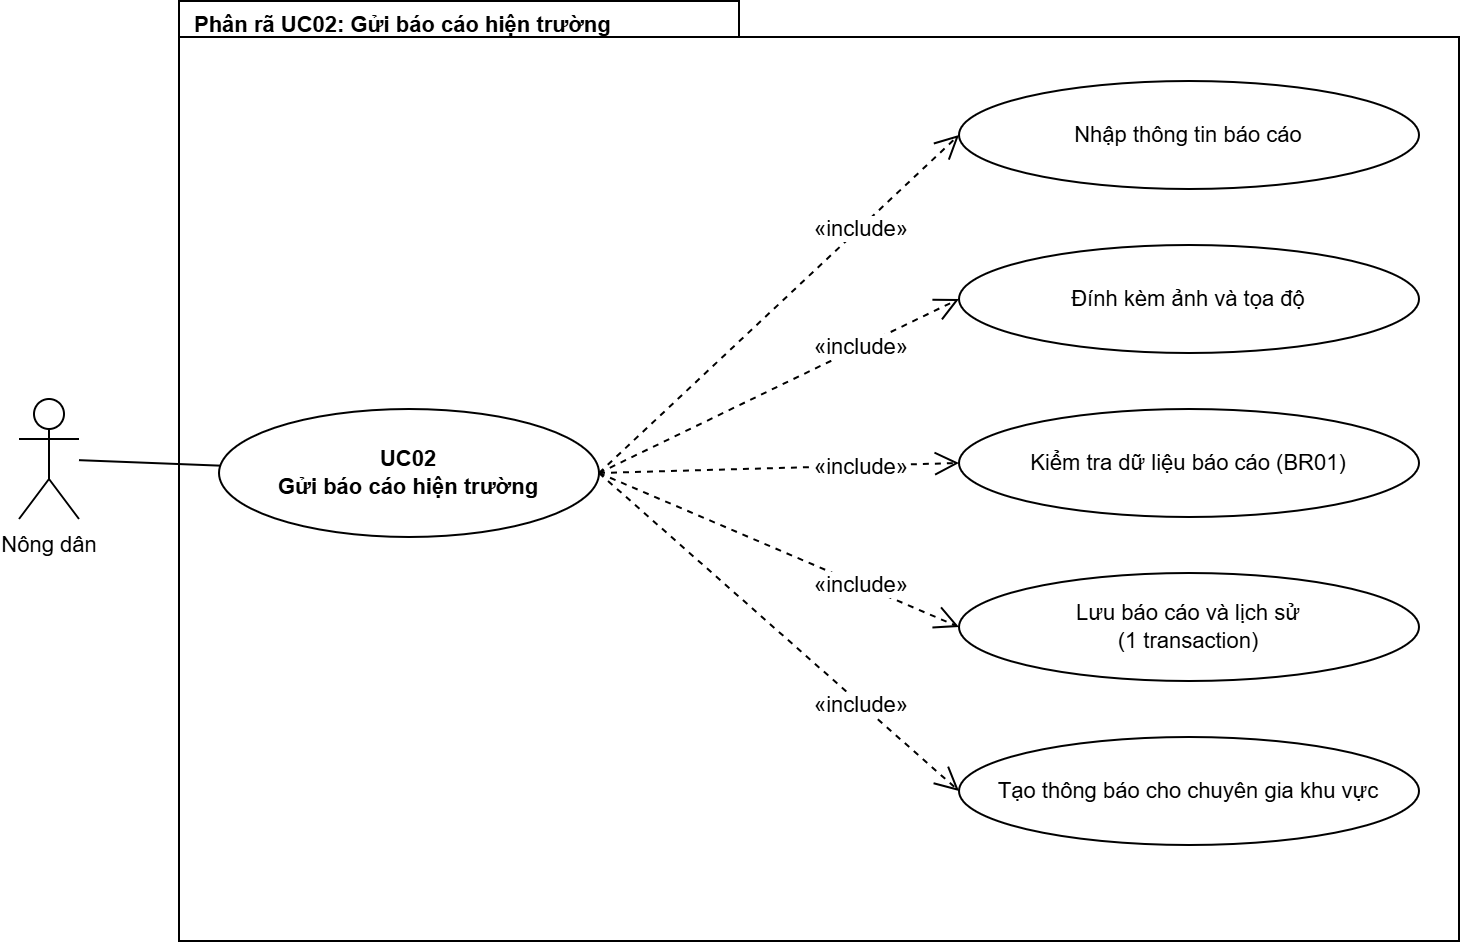

The diagram above was exported from draw.io. Its source (the exported page's mxGraphModel, read from the mxfile embedded in the PNG):
<mxGraphModel dx="1241" dy="635" grid="1" gridSize="10" guides="1" tooltips="1" connect="1" arrows="1" fold="1" page="0" pageScale="1" pageWidth="827" pageHeight="1169" background="#ffffff" math="0" shadow="0">
  <root>
    <mxCell id="0" />
    <mxCell id="1" parent="0" />
    <mxCell id="c1" parent="1" style="shape=folder;tabWidth=170;tabHeight=18;tabPosition=left;html=1;verticalAlign=top;align=left;spacingLeft=6;spacingTop=-1;fontStyle=1;whiteSpace=wrap;tabWidth=280;fillColor=#ffffff;strokeColor=#000000;shadow=0;gradientColor=none;fontFamily=Arial;fontSize=11;fontColor=#000000;" value="Phân rã UC02: Gửi báo cáo hiện trường" vertex="1">
      <mxGeometry height="470" width="640" x="110" as="geometry" />
    </mxCell>
    <mxCell id="A" parent="1" style="shape=umlActor;verticalLabelPosition=bottom;verticalAlign=top;html=1;outlineConnect=0;fillColor=#ffffff;strokeColor=#000000;shadow=0;gradientColor=none;fontFamily=Arial;fontSize=11;fontColor=#000000;" value="Nông dân" vertex="1">
      <mxGeometry height="60" width="30" x="30" y="199" as="geometry" />
    </mxCell>
    <mxCell id="B" parent="1" style="ellipse;whiteSpace=wrap;html=1;fontStyle=1;fillColor=#ffffff;strokeColor=#000000;shadow=0;gradientColor=none;fontFamily=Arial;fontSize=11;fontColor=#000000;" value="UC02&lt;br&gt;Gửi báo cáo hiện trường" vertex="1">
      <mxGeometry height="64" width="190" x="130" y="204" as="geometry" />
    </mxCell>
    <mxCell id="e2" edge="1" parent="1" source="A" style="endArrow=none;html=1;rounded=0;strokeColor=#000000;shadow=0;fontFamily=Arial;fontSize=11;fontColor=#000000;labelBackgroundColor=#ffffff;" target="B" value="">
      <mxGeometry relative="1" as="geometry" />
    </mxCell>
    <mxCell id="S0" parent="1" style="ellipse;whiteSpace=wrap;html=1;fillColor=#ffffff;strokeColor=#000000;shadow=0;gradientColor=none;fontFamily=Arial;fontSize=11;fontColor=#000000;" value="Nhập thông tin báo cáo" vertex="1">
      <mxGeometry height="54" width="230" x="500" y="40" as="geometry" />
    </mxCell>
    <mxCell id="e3" edge="1" parent="1" source="B" style="endArrow=open;endSize=10;dashed=1;html=1;rounded=0;exitX=1;exitY=0.5;entryX=0;entryY=0.5;strokeColor=#000000;shadow=0;fontFamily=Arial;fontSize=11;fontColor=#000000;labelBackgroundColor=#ffffff;" target="S0" value="">
      <mxGeometry relative="1" as="geometry" />
    </mxCell>
    <mxCell id="l4" connectable="0" parent="e3" style="edgeLabel;html=1;align=center;verticalAlign=middle;resizable=0;points=[];labelBackgroundColor=#ffffff;fontFamily=Arial;fontSize=11;fontColor=#000000;" value="«include»" vertex="1">
      <mxGeometry relative="1" x="0.45" as="geometry">
        <mxPoint as="offset" />
      </mxGeometry>
    </mxCell>
    <mxCell id="S1" parent="1" style="ellipse;whiteSpace=wrap;html=1;fillColor=#ffffff;strokeColor=#000000;shadow=0;gradientColor=none;fontFamily=Arial;fontSize=11;fontColor=#000000;" value="Đính kèm ảnh và tọa độ" vertex="1">
      <mxGeometry height="54" width="230" x="500" y="122" as="geometry" />
    </mxCell>
    <mxCell id="e5" edge="1" parent="1" source="B" style="endArrow=open;endSize=10;dashed=1;html=1;rounded=0;exitX=1;exitY=0.5;entryX=0;entryY=0.5;strokeColor=#000000;shadow=0;fontFamily=Arial;fontSize=11;fontColor=#000000;labelBackgroundColor=#ffffff;" target="S1" value="">
      <mxGeometry relative="1" as="geometry" />
    </mxCell>
    <mxCell id="l6" connectable="0" parent="e5" style="edgeLabel;html=1;align=center;verticalAlign=middle;resizable=0;points=[];labelBackgroundColor=#ffffff;fontFamily=Arial;fontSize=11;fontColor=#000000;" value="«include»" vertex="1">
      <mxGeometry relative="1" x="0.45" as="geometry">
        <mxPoint as="offset" />
      </mxGeometry>
    </mxCell>
    <mxCell id="S2" parent="1" style="ellipse;whiteSpace=wrap;html=1;fillColor=#ffffff;strokeColor=#000000;shadow=0;gradientColor=none;fontFamily=Arial;fontSize=11;fontColor=#000000;" value="Kiểm tra dữ liệu báo cáo (BR01)" vertex="1">
      <mxGeometry height="54" width="230" x="500" y="204" as="geometry" />
    </mxCell>
    <mxCell id="e7" edge="1" parent="1" source="B" style="endArrow=open;endSize=10;dashed=1;html=1;rounded=0;exitX=1;exitY=0.5;entryX=0;entryY=0.5;strokeColor=#000000;shadow=0;fontFamily=Arial;fontSize=11;fontColor=#000000;labelBackgroundColor=#ffffff;" target="S2" value="">
      <mxGeometry relative="1" as="geometry" />
    </mxCell>
    <mxCell id="l8" connectable="0" parent="e7" style="edgeLabel;html=1;align=center;verticalAlign=middle;resizable=0;points=[];labelBackgroundColor=#ffffff;fontFamily=Arial;fontSize=11;fontColor=#000000;" value="«include»" vertex="1">
      <mxGeometry relative="1" x="0.45" as="geometry">
        <mxPoint as="offset" />
      </mxGeometry>
    </mxCell>
    <mxCell id="S3" parent="1" style="ellipse;whiteSpace=wrap;html=1;fillColor=#ffffff;strokeColor=#000000;shadow=0;gradientColor=none;fontFamily=Arial;fontSize=11;fontColor=#000000;" value="Lưu báo cáo và lịch sử&lt;br&gt;(1 transaction)" vertex="1">
      <mxGeometry height="54" width="230" x="500" y="286" as="geometry" />
    </mxCell>
    <mxCell id="e9" edge="1" parent="1" source="B" style="endArrow=open;endSize=10;dashed=1;html=1;rounded=0;exitX=1;exitY=0.5;entryX=0;entryY=0.5;strokeColor=#000000;shadow=0;fontFamily=Arial;fontSize=11;fontColor=#000000;labelBackgroundColor=#ffffff;" target="S3" value="">
      <mxGeometry relative="1" as="geometry" />
    </mxCell>
    <mxCell id="l10" connectable="0" parent="e9" style="edgeLabel;html=1;align=center;verticalAlign=middle;resizable=0;points=[];labelBackgroundColor=#ffffff;fontFamily=Arial;fontSize=11;fontColor=#000000;" value="«include»" vertex="1">
      <mxGeometry relative="1" x="0.45" as="geometry">
        <mxPoint as="offset" />
      </mxGeometry>
    </mxCell>
    <mxCell id="S4" parent="1" style="ellipse;whiteSpace=wrap;html=1;fillColor=#ffffff;strokeColor=#000000;shadow=0;gradientColor=none;fontFamily=Arial;fontSize=11;fontColor=#000000;" value="Tạo thông báo cho chuyên gia khu vực" vertex="1">
      <mxGeometry height="54" width="230" x="500" y="368" as="geometry" />
    </mxCell>
    <mxCell id="e11" edge="1" parent="1" source="B" style="endArrow=open;endSize=10;dashed=1;html=1;rounded=0;exitX=1;exitY=0.5;entryX=0;entryY=0.5;strokeColor=#000000;shadow=0;fontFamily=Arial;fontSize=11;fontColor=#000000;labelBackgroundColor=#ffffff;" target="S4" value="">
      <mxGeometry relative="1" as="geometry" />
    </mxCell>
    <mxCell id="l12" connectable="0" parent="e11" style="edgeLabel;html=1;align=center;verticalAlign=middle;resizable=0;points=[];labelBackgroundColor=#ffffff;fontFamily=Arial;fontSize=11;fontColor=#000000;" value="«include»" vertex="1">
      <mxGeometry relative="1" x="0.45" as="geometry">
        <mxPoint as="offset" />
      </mxGeometry>
    </mxCell>
  </root>
</mxGraphModel>